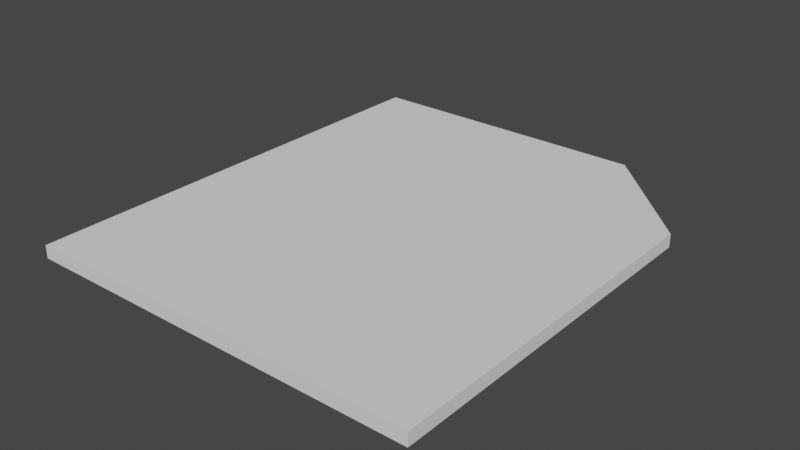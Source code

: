 # Source: File_Mesh.blend  (saved by Blender 2.93.21; exported with 4.5.12 LTS)
import bpy
from mathutils import Matrix  # noqa: F401  (used for matrix-valued properties, if any)

bpy.ops.wm.read_factory_settings(use_empty=True)
scene = bpy.context.scene
scene.name = 'Scene'

# ---- collections
col_collection = bpy.data.collections.new('Collection'); scene.collection.children.link(col_collection)

# ---- world
world_world = bpy.data.worlds.new('World'); scene.world = world_world
world_world.use_nodes = True; world_world.node_tree.nodes.clear()
_N = world_world.node_tree.nodes; _L = world_world.node_tree.links
n0 = _N.new('ShaderNodeOutputWorld'); n0.name = 'World Output'; n0.location = (300, 300)
n1 = _N.new('ShaderNodeBackground'); n1.name = 'Background'; n1.location = (10, 300)
n1.inputs[0].default_value = (0.05088, 0.05088, 0.05088, 1.0)
_L.new(n1.outputs[0], n0.inputs[0])
n0.is_active_output = True
world_world.color = (0.05088, 0.05088, 0.05088)
world_world.use_sun_shadow = False
world_world.sun_shadow_jitter_overblur = 0.0

# ---- meshes
me_cube = bpy.data.meshes.new('Cube')
me_cube.from_pydata([(-1.25, 0.0, -0.04), (-1.25, 0.0, 0.04), (-1.25, 2.9, -0.04), (-1.25, 2.9, 0.04), (1.25, 0.0, -0.04), (1.25, 0.0, 0.04), (0.5956, 2.9, -0.04), (1.25, 2.246, -0.04), (1.25, 2.246, 0.04), (0.5956, 2.9, 0.04)], [], [(0, 1, 3, 2), (7, 8, 5, 4), (8, 9, 3, 1, 5), (4, 5, 1, 0), (2, 3, 9, 6), (8, 7, 6, 9), (2, 6, 7, 4, 0)])
_uv = me_cube.uv_layers.new(name='UVMap')
_uv.uv.foreach_set('vector', [0.375, 0.0, 0.625, 0.0, 0.625, 0.25, 0.375, 0.25, 0.375, 0.5564, 0.625, 0.5564, 0.625, 0.75, 0.375, 0.75, 0.625, 0.5564, 0.6904, 0.5, 0.875, 0.5, 0.875, 0.75, 0.625, 0.75, 0.375, 0.75, 0.625, 0.75, 0.625, 1.0, 0.375, 1.0, 0.375, 0.25, 0.625, 0.25, 0.625, 0.4346, 0.375, 0.4346, 0.625, 0.5564, 0.375, 0.5564, 0.375, 0.4346, 0.625, 0.4346, 0.125, 0.5, 0.3096, 0.5, 0.375, 0.5564, 0.375, 0.75, 0.125, 0.75])
me_cube.use_remesh_fix_poles = True
me_cube.use_remesh_preserve_attributes = False
me_cube.update()

# ---- objects
ob_cube_001 = bpy.data.objects.new('Cube.001', me_cube)

# ---- transforms, parenting, visibility, modifiers, constraints
ob_cube_001.location = (0.0, 0.0, 0.0)

# ---- collection membership
col_collection.objects.link(ob_cube_001)

# ---- scene / render settings (as saved in the file)
scene.frame_start = 1; scene.frame_end = 250; scene.frame_set(1)
scene.render.engine = 'BLENDER_EEVEE_NEXT'
scene.cycles.use_denoising = False
scene.cycles.samples = 128
scene.cycles.sampling_pattern = 'TABULATED_SOBOL'
scene.cycles.use_adaptive_sampling = False
scene.cycles.use_light_tree = False
scene.view_settings.view_transform = 'Filmic'
bpy.context.view_layer.update()

# ---- added for rendering (the .blend has no active camera and no usable light): camera, sun
cam_auto = bpy.data.cameras.new('AutoCamera')
cam_auto.lens = 50.0
cam_auto.sensor_width = 36.0
cam_auto.clip_end = 1000.0
ob_auto_camera = bpy.data.objects.new('AutoCamera', cam_auto)
scene.collection.objects.link(ob_auto_camera)
ob_auto_camera.location = (3.54331, -2.80197, 2.83465)
ob_auto_camera.rotation_euler = (1.09748, -7.21219e-08, 0.694738)
scene.camera = ob_auto_camera
light_auto_sun = bpy.data.lights.new('AutoSun', 'SUN')
light_auto_sun.energy = 3.0
light_auto_sun.angle = 0.0523599
ob_auto_sun = bpy.data.objects.new('AutoSun', light_auto_sun)
scene.collection.objects.link(ob_auto_sun)
ob_auto_sun.rotation_euler = (0.872665, 0.174533, 0.523599)
bpy.context.view_layer.update()
